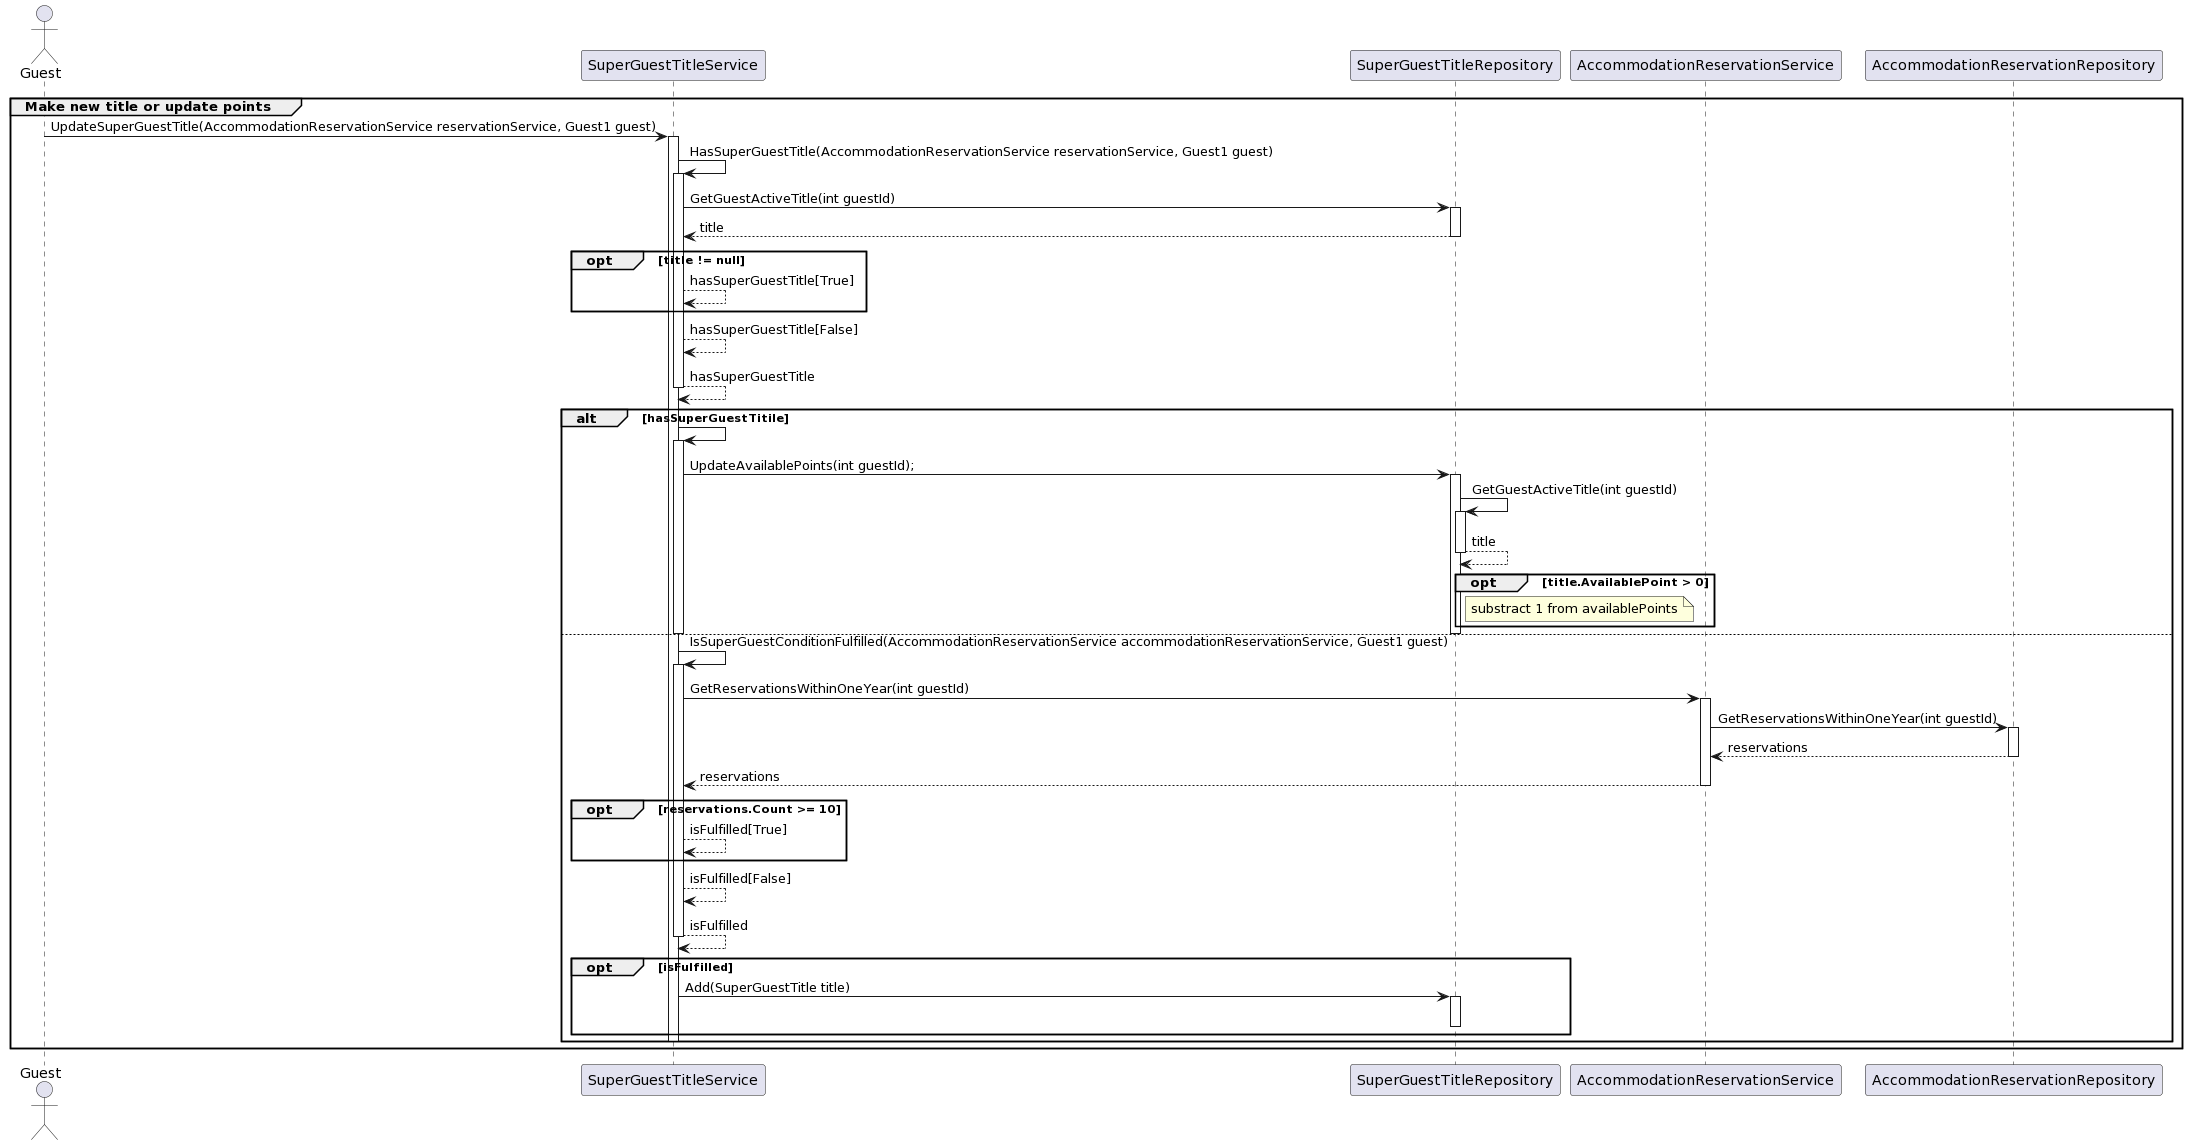

The diagram above was rendered by PlantUML. Its source (embedded in the PNG):
@startuml
actor Guest
participant SuperGuestTitleService as SGTS
participant SuperGuestTitleRepository as SGTR
participant AccommodationReservationService as ARS
participant AccommodationReservationRepository as ARR

group Make new title or update points
Guest -> SGTS: UpdateSuperGuestTitle(AccommodationReservationService reservationService, Guest1 guest)
activate SGTS
SGTS -> SGTS : HasSuperGuestTitle(AccommodationReservationService reservationService, Guest1 guest)
activate SGTS
SGTS -> SGTR: GetGuestActiveTitle(int guestId)
activate SGTR
return title
opt title != null
SGTS --> SGTS: hasSuperGuestTitle[True]
end
SGTS --> SGTS: hasSuperGuestTitle[False]
SGTS --> SGTS --: hasSuperGuestTitle

alt hasSuperGuestTitile
SGTS -> SGTS ++:
SGTS -> SGTR ++: UpdateAvailablePoints(int guestId);

SGTR -> SGTR: GetGuestActiveTitle(int guestId)
activate SGTR
return title
opt title.AvailablePoint > 0
note right of SGTR: substract 1 from availablePoints
end
deactivate SGTR
deactivate SGTS

else
SGTS -> SGTS: IsSuperGuestConditionFulfilled(AccommodationReservationService accommodationReservationService, Guest1 guest)
activate SGTS
SGTS -> ARS:  GetReservationsWithinOneYear(int guestId)
activate ARS
ARS -> ARR:  GetReservationsWithinOneYear(int guestId)
activate ARR
return reservations
return reservations

opt reservations.Count >= 10
SGTS  --> SGTS: isFulfilled[True]
end
SGTS  --> SGTS: isFulfilled[False]
SGTS  --> SGTS --: isFulfilled

opt isFulfilled
SGTS -> SGTR: Add(SuperGuestTitle title)
activate SGTR
deactivate SGTR
end
deactivate SGTS
end
end
@enduml